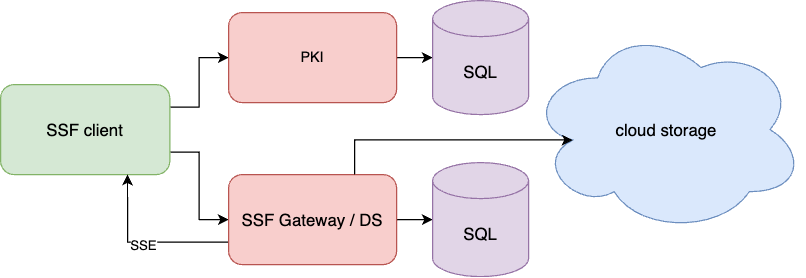

The diagram above was exported from draw.io. Its source (the exported page's mxGraphModel, read from the mxfile embedded in the PNG):
<mxGraphModel dx="954" dy="639" grid="1" gridSize="10" guides="1" tooltips="1" connect="1" arrows="1" fold="1" page="1" pageScale="1" pageWidth="827" pageHeight="1169" math="0" shadow="0">
  <root>
    <mxCell id="0" />
    <mxCell id="1" parent="0" />
    <mxCell id="V7uUg3fD4ERQ0HjMH4nC-24" style="edgeStyle=orthogonalEdgeStyle;rounded=0;orthogonalLoop=1;jettySize=auto;html=1;exitX=1;exitY=0.25;exitDx=0;exitDy=0;" parent="1" source="V7uUg3fD4ERQ0HjMH4nC-18" target="V7uUg3fD4ERQ0HjMH4nC-20" edge="1">
      <mxGeometry relative="1" as="geometry" />
    </mxCell>
    <mxCell id="V7uUg3fD4ERQ0HjMH4nC-25" style="edgeStyle=orthogonalEdgeStyle;rounded=0;orthogonalLoop=1;jettySize=auto;html=1;exitX=1;exitY=0.75;exitDx=0;exitDy=0;entryX=0;entryY=0.5;entryDx=0;entryDy=0;" parent="1" source="V7uUg3fD4ERQ0HjMH4nC-18" target="V7uUg3fD4ERQ0HjMH4nC-19" edge="1">
      <mxGeometry relative="1" as="geometry" />
    </mxCell>
    <mxCell id="V7uUg3fD4ERQ0HjMH4nC-18" value="&lt;font style=&quot;font-size: 14px;&quot;&gt;SSF client&lt;/font&gt;" style="rounded=1;whiteSpace=wrap;html=1;fillColor=#d5e8d4;strokeColor=#82b366;" parent="1" vertex="1">
      <mxGeometry x="100" y="510" width="141" height="75" as="geometry" />
    </mxCell>
    <mxCell id="V7uUg3fD4ERQ0HjMH4nC-27" value="" style="edgeStyle=orthogonalEdgeStyle;rounded=0;orthogonalLoop=1;jettySize=auto;html=1;" parent="1" source="V7uUg3fD4ERQ0HjMH4nC-19" target="V7uUg3fD4ERQ0HjMH4nC-22" edge="1">
      <mxGeometry relative="1" as="geometry" />
    </mxCell>
    <mxCell id="V7uUg3fD4ERQ0HjMH4nC-29" style="edgeStyle=orthogonalEdgeStyle;rounded=0;orthogonalLoop=1;jettySize=auto;html=1;exitX=0;exitY=0.75;exitDx=0;exitDy=0;entryX=0.75;entryY=1;entryDx=0;entryDy=0;" parent="1" source="V7uUg3fD4ERQ0HjMH4nC-19" target="V7uUg3fD4ERQ0HjMH4nC-18" edge="1">
      <mxGeometry relative="1" as="geometry" />
    </mxCell>
    <mxCell id="V7uUg3fD4ERQ0HjMH4nC-30" value="SSE" style="edgeLabel;html=1;align=center;verticalAlign=middle;resizable=0;points=[];" parent="V7uUg3fD4ERQ0HjMH4nC-29" vertex="1" connectable="0">
      <mxGeometry x="0.0194" y="2" relative="1" as="geometry">
        <mxPoint as="offset" />
      </mxGeometry>
    </mxCell>
    <mxCell id="V7uUg3fD4ERQ0HjMH4nC-19" value="&lt;font style=&quot;font-size: 14px;&quot;&gt;SSF Gateway / DS&lt;/font&gt;" style="rounded=1;whiteSpace=wrap;html=1;fillColor=#f8cecc;strokeColor=#b85450;" parent="1" vertex="1">
      <mxGeometry x="290" y="585" width="140" height="75" as="geometry" />
    </mxCell>
    <mxCell id="V7uUg3fD4ERQ0HjMH4nC-26" value="" style="edgeStyle=orthogonalEdgeStyle;rounded=0;orthogonalLoop=1;jettySize=auto;html=1;" parent="1" source="V7uUg3fD4ERQ0HjMH4nC-20" target="V7uUg3fD4ERQ0HjMH4nC-21" edge="1">
      <mxGeometry relative="1" as="geometry" />
    </mxCell>
    <mxCell id="V7uUg3fD4ERQ0HjMH4nC-20" value="PKI" style="rounded=1;whiteSpace=wrap;html=1;fillColor=#f8cecc;strokeColor=#b85450;" parent="1" vertex="1">
      <mxGeometry x="290" y="450" width="140" height="75" as="geometry" />
    </mxCell>
    <mxCell id="V7uUg3fD4ERQ0HjMH4nC-21" value="&lt;font style=&quot;font-size: 14px;&quot;&gt;SQL&lt;/font&gt;" style="shape=cylinder3;whiteSpace=wrap;html=1;boundedLbl=1;backgroundOutline=1;size=15;fillColor=#e1d5e7;strokeColor=#9673a6;" parent="1" vertex="1">
      <mxGeometry x="460" y="440" width="80" height="95" as="geometry" />
    </mxCell>
    <mxCell id="V7uUg3fD4ERQ0HjMH4nC-22" value="&lt;font style=&quot;font-size: 14px;&quot;&gt;SQL&lt;/font&gt;" style="shape=cylinder3;whiteSpace=wrap;html=1;boundedLbl=1;backgroundOutline=1;size=15;fillColor=#e1d5e7;strokeColor=#9673a6;" parent="1" vertex="1">
      <mxGeometry x="460" y="575" width="80" height="95" as="geometry" />
    </mxCell>
    <mxCell id="V7uUg3fD4ERQ0HjMH4nC-23" value="&lt;font style=&quot;font-size: 14px;&quot;&gt;cloud storage&lt;/font&gt;" style="ellipse;shape=cloud;whiteSpace=wrap;html=1;fillColor=#dae8fc;strokeColor=#6c8ebf;" parent="1" vertex="1">
      <mxGeometry x="540" y="461.25" width="230" height="172.5" as="geometry" />
    </mxCell>
    <mxCell id="V7uUg3fD4ERQ0HjMH4nC-28" style="edgeStyle=orthogonalEdgeStyle;rounded=0;orthogonalLoop=1;jettySize=auto;html=1;exitX=0.75;exitY=0;exitDx=0;exitDy=0;entryX=0.16;entryY=0.55;entryDx=0;entryDy=0;entryPerimeter=0;" parent="1" source="V7uUg3fD4ERQ0HjMH4nC-19" target="V7uUg3fD4ERQ0HjMH4nC-23" edge="1">
      <mxGeometry relative="1" as="geometry" />
    </mxCell>
  </root>
</mxGraphModel>